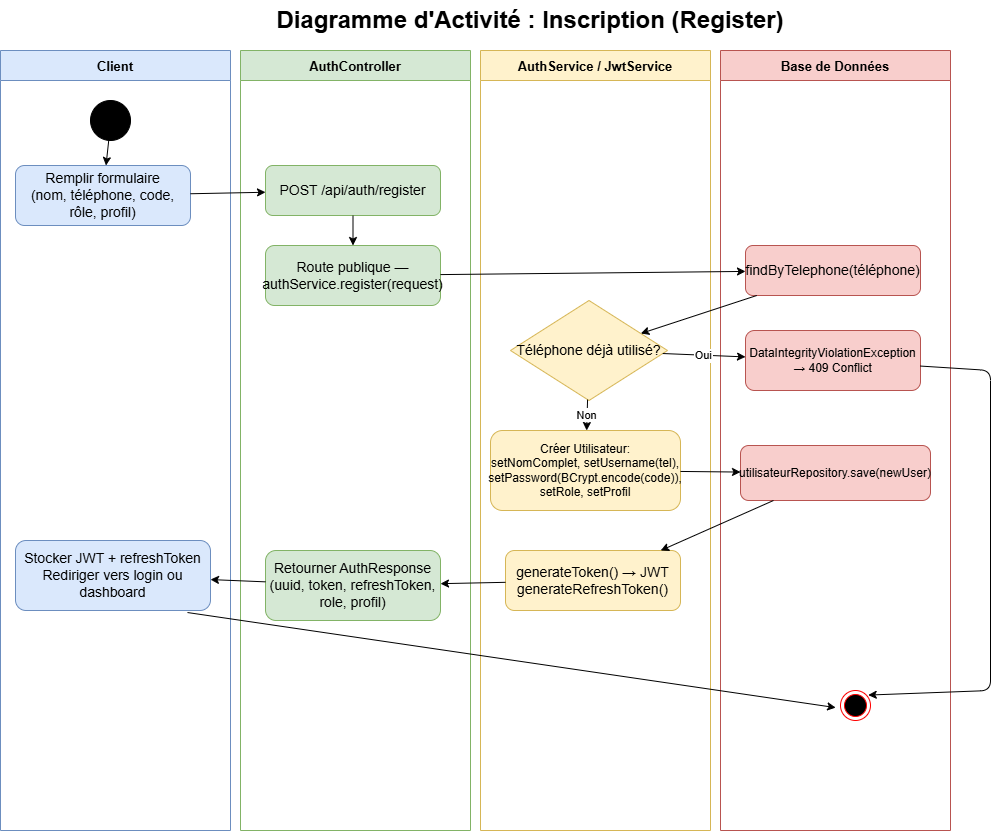

The diagram above was exported from draw.io. Its source (the exported page's mxGraphModel, read from the mxfile embedded in the PNG):
<mxGraphModel dx="1111" dy="571" grid="1" gridSize="10" guides="1" tooltips="1" connect="1" arrows="1" fold="1" page="1" pageScale="1" pageWidth="827" pageHeight="1169" math="0" shadow="0">
  <root>
    <mxCell id="0" />
    <mxCell id="1" parent="0" />
    <mxCell id="roQhSPC6YZWK1N30UW3o-1" parent="1" style="text;html=1;strokeColor=none;fillColor=none;align=center;verticalAlign=middle;whiteSpace=wrap;fontSize=16;fontStyle=1;" value="&lt;font style=&quot;font-size: 24px;&quot;&gt;Diagramme d'Activité : Inscription (Register)&lt;/font&gt;" vertex="1">
      <mxGeometry height="40" width="700" x="430" y="70" as="geometry" />
    </mxCell>
    <mxCell id="roQhSPC6YZWK1N30UW3o-2" parent="1" style="swimlane;startSize=30;fillColor=#dae8fc;strokeColor=#6c8ebf;fontSize=13;fontStyle=1;" value="Client" vertex="1">
      <mxGeometry height="780" width="230" x="250" y="120" as="geometry" />
    </mxCell>
    <mxCell id="roQhSPC6YZWK1N30UW3o-3" parent="1" style="swimlane;startSize=30;fillColor=#d5e8d4;strokeColor=#82b366;fontSize=13;fontStyle=1;" value="AuthController" vertex="1">
      <mxGeometry height="780" width="230" x="490" y="120" as="geometry" />
    </mxCell>
    <mxCell id="roQhSPC6YZWK1N30UW3o-4" parent="1" style="swimlane;startSize=30;fillColor=#fff2cc;strokeColor=#d6b656;fontSize=13;fontStyle=1;" value="AuthService / JwtService" vertex="1">
      <mxGeometry height="780" width="230" x="730" y="120" as="geometry" />
    </mxCell>
    <mxCell id="roQhSPC6YZWK1N30UW3o-5" parent="1" style="swimlane;startSize=30;fillColor=#f8cecc;strokeColor=#b85450;fontSize=13;fontStyle=1;" value="Base de Données" vertex="1">
      <mxGeometry height="780" width="230" x="970" y="120" as="geometry" />
    </mxCell>
    <mxCell id="k_EbU5og-qzpG6OBpi_Z-1" parent="roQhSPC6YZWK1N30UW3o-5" style="ellipse;html=1;shape=endState;fillColor=#000000;strokeColor=#ff0000;" value="" vertex="1">
      <mxGeometry height="30" width="30" x="120" y="640" as="geometry" />
    </mxCell>
    <mxCell id="roQhSPC6YZWK1N30UW3o-6" parent="1" style="ellipse;whiteSpace=wrap;html=1;aspect=fixed;fillColor=#000000;" value="" vertex="1">
      <mxGeometry height="40" width="40" x="340" y="170" as="geometry" />
    </mxCell>
    <mxCell id="roQhSPC6YZWK1N30UW3o-7" parent="1" style="rounded=1;whiteSpace=wrap;html=1;fillColor=#dae8fc;strokeColor=#6c8ebf;" value="&lt;font style=&quot;font-size: 14px;&quot;&gt;Remplir formulaire&lt;br&gt;(nom, téléphone, code, rôle, profil)&lt;/font&gt;" vertex="1">
      <mxGeometry height="60" width="175" x="265" y="235" as="geometry" />
    </mxCell>
    <mxCell id="roQhSPC6YZWK1N30UW3o-8" parent="1" style="rounded=1;whiteSpace=wrap;html=1;fillColor=#d5e8d4;strokeColor=#82b366;" value="&lt;font style=&quot;font-size: 14px;&quot;&gt;POST /api/auth/register&lt;/font&gt;" vertex="1">
      <mxGeometry height="50" width="175" x="515" y="235" as="geometry" />
    </mxCell>
    <mxCell id="roQhSPC6YZWK1N30UW3o-9" parent="1" style="rounded=1;whiteSpace=wrap;html=1;fillColor=#d5e8d4;strokeColor=#82b366;" value="&lt;font style=&quot;font-size: 14px;&quot;&gt;Route publique — authService.register(request)&lt;/font&gt;" vertex="1">
      <mxGeometry height="60" width="175" x="515" y="315" as="geometry" />
    </mxCell>
    <mxCell id="roQhSPC6YZWK1N30UW3o-10" parent="1" style="rounded=1;whiteSpace=wrap;html=1;fillColor=#f8cecc;strokeColor=#b85450;" value="&lt;font style=&quot;font-size: 14px;&quot;&gt;findByTelephone(téléphone)&lt;/font&gt;" vertex="1">
      <mxGeometry height="50" width="175" x="995" y="315" as="geometry" />
    </mxCell>
    <mxCell id="roQhSPC6YZWK1N30UW3o-11" parent="1" style="rhombus;whiteSpace=wrap;html=1;fillColor=#fff2cc;strokeColor=#d6b656;" value="&lt;font style=&quot;font-size: 14px;&quot;&gt;Téléphone déjà utilisé?&lt;/font&gt;" vertex="1">
      <mxGeometry height="100" width="157" x="760" y="370" as="geometry" />
    </mxCell>
    <mxCell id="roQhSPC6YZWK1N30UW3o-12" parent="1" style="rounded=1;whiteSpace=wrap;html=1;fillColor=#f8cecc;strokeColor=#b85450;" value="&lt;font style=&quot;font-size: 12px;&quot;&gt;DataIntegrityViolationException → 409 Conflict&lt;/font&gt;" vertex="1">
      <mxGeometry height="60" width="175" x="995" y="400" as="geometry" />
    </mxCell>
    <mxCell id="roQhSPC6YZWK1N30UW3o-13" parent="1" style="rounded=1;whiteSpace=wrap;html=1;fillColor=#fff2cc;strokeColor=#d6b656;" value="Créer Utilisateur:&#10;setNomComplet, setUsername(tel),&#10;setPassword(BCrypt.encode(code)),&#10;setRole, setProfil" vertex="1">
      <mxGeometry height="80" width="190" x="740" y="500" as="geometry" />
    </mxCell>
    <mxCell id="roQhSPC6YZWK1N30UW3o-14" parent="1" style="rounded=1;whiteSpace=wrap;html=1;fillColor=#f8cecc;strokeColor=#b85450;" value="utilisateurRepository.save(newUser)" vertex="1">
      <mxGeometry height="55" width="190" x="990" y="515" as="geometry" />
    </mxCell>
    <mxCell id="roQhSPC6YZWK1N30UW3o-15" parent="1" style="rounded=1;whiteSpace=wrap;html=1;fillColor=#fff2cc;strokeColor=#d6b656;" value="&lt;font style=&quot;font-size: 14px;&quot;&gt;generateToken() → JWT&lt;br&gt;generateRefreshToken()&lt;/font&gt;" vertex="1">
      <mxGeometry height="60" width="175" x="755" y="620" as="geometry" />
    </mxCell>
    <mxCell id="roQhSPC6YZWK1N30UW3o-16" parent="1" style="rounded=1;whiteSpace=wrap;html=1;fillColor=#d5e8d4;strokeColor=#82b366;" value="&lt;font style=&quot;font-size: 14px;&quot;&gt;Retourner AuthResponse&lt;br&gt;(uuid, token, refreshToken, role, profil)&lt;/font&gt;" vertex="1">
      <mxGeometry height="70" width="175" x="515" y="620" as="geometry" />
    </mxCell>
    <mxCell id="roQhSPC6YZWK1N30UW3o-17" parent="1" style="rounded=1;whiteSpace=wrap;html=1;fillColor=#dae8fc;strokeColor=#6c8ebf;" value="&lt;font style=&quot;font-size: 14px;&quot;&gt;Stocker JWT + refreshToken&lt;br&gt;Rediriger vers login ou dashboard&lt;/font&gt;" vertex="1">
      <mxGeometry height="70" width="195" x="265" y="610" as="geometry" />
    </mxCell>
    <mxCell id="roQhSPC6YZWK1N30UW3o-19" edge="1" parent="1" source="roQhSPC6YZWK1N30UW3o-6" target="roQhSPC6YZWK1N30UW3o-7">
      <mxGeometry relative="1" as="geometry" />
    </mxCell>
    <mxCell id="roQhSPC6YZWK1N30UW3o-20" edge="1" parent="1" source="roQhSPC6YZWK1N30UW3o-7" target="roQhSPC6YZWK1N30UW3o-8">
      <mxGeometry relative="1" as="geometry" />
    </mxCell>
    <mxCell id="roQhSPC6YZWK1N30UW3o-21" edge="1" parent="1" source="roQhSPC6YZWK1N30UW3o-8" target="roQhSPC6YZWK1N30UW3o-9">
      <mxGeometry relative="1" as="geometry" />
    </mxCell>
    <mxCell id="roQhSPC6YZWK1N30UW3o-22" edge="1" parent="1" source="roQhSPC6YZWK1N30UW3o-9" target="roQhSPC6YZWK1N30UW3o-10">
      <mxGeometry relative="1" as="geometry" />
    </mxCell>
    <mxCell id="roQhSPC6YZWK1N30UW3o-23" edge="1" parent="1" source="roQhSPC6YZWK1N30UW3o-10" target="roQhSPC6YZWK1N30UW3o-11">
      <mxGeometry relative="1" as="geometry" />
    </mxCell>
    <mxCell id="roQhSPC6YZWK1N30UW3o-24" edge="1" parent="1" source="roQhSPC6YZWK1N30UW3o-11" target="roQhSPC6YZWK1N30UW3o-12" value="Oui">
      <mxGeometry relative="1" as="geometry" />
    </mxCell>
    <mxCell id="roQhSPC6YZWK1N30UW3o-25" edge="1" parent="1" source="roQhSPC6YZWK1N30UW3o-11" target="roQhSPC6YZWK1N30UW3o-13" value="Non">
      <mxGeometry relative="1" as="geometry" />
    </mxCell>
    <mxCell id="roQhSPC6YZWK1N30UW3o-26" edge="1" parent="1" source="roQhSPC6YZWK1N30UW3o-13" target="roQhSPC6YZWK1N30UW3o-14">
      <mxGeometry relative="1" as="geometry" />
    </mxCell>
    <mxCell id="roQhSPC6YZWK1N30UW3o-27" edge="1" parent="1" source="roQhSPC6YZWK1N30UW3o-14" target="roQhSPC6YZWK1N30UW3o-15">
      <mxGeometry relative="1" as="geometry" />
    </mxCell>
    <mxCell id="roQhSPC6YZWK1N30UW3o-28" edge="1" parent="1" source="roQhSPC6YZWK1N30UW3o-15" target="roQhSPC6YZWK1N30UW3o-16">
      <mxGeometry relative="1" as="geometry" />
    </mxCell>
    <mxCell id="roQhSPC6YZWK1N30UW3o-29" edge="1" parent="1" source="roQhSPC6YZWK1N30UW3o-16" target="roQhSPC6YZWK1N30UW3o-17">
      <mxGeometry relative="1" as="geometry" />
    </mxCell>
    <mxCell id="roQhSPC6YZWK1N30UW3o-30" edge="1" parent="1" source="roQhSPC6YZWK1N30UW3o-12">
      <mxGeometry relative="1" as="geometry">
        <Array as="points">
          <mxPoint x="1240" y="440" />
          <mxPoint x="1240" y="760" />
        </Array>
        <mxPoint x="1117.727659095941" y="764.5725344291623" as="targetPoint" />
      </mxGeometry>
    </mxCell>
    <mxCell id="roQhSPC6YZWK1N30UW3o-31" edge="1" parent="1" source="roQhSPC6YZWK1N30UW3o-17" style="exitX=0.882;exitY=1.029;exitDx=0;exitDy=0;exitPerimeter=0;">
      <mxGeometry relative="1" as="geometry">
        <Array as="points" />
        <mxPoint x="1085.2075811672357" y="777.1259511575176" as="targetPoint" />
      </mxGeometry>
    </mxCell>
  </root>
</mxGraphModel>